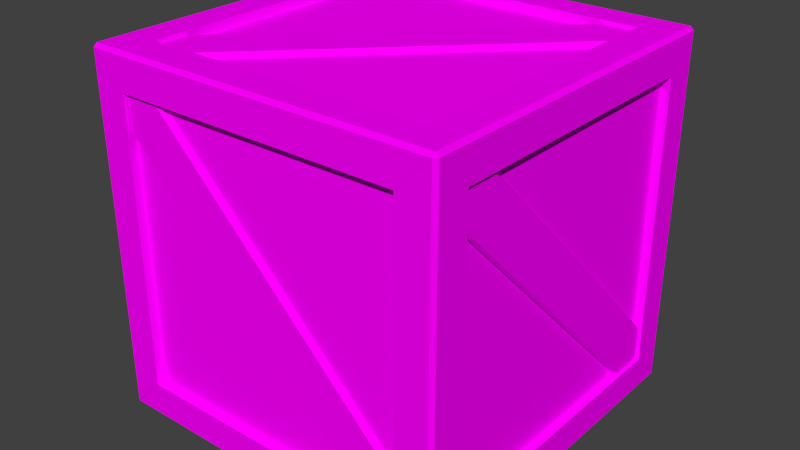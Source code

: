 # Source: obstacles_passive_crate_1.blend  (saved by Blender 2.70.0; exported with 4.5.12 LTS)
import bpy
from mathutils import Matrix  # noqa: F401  (used for matrix-valued properties, if any)

bpy.ops.wm.read_factory_settings(use_empty=True)
scene = bpy.context.scene
scene.name = 'Scene'

# ---- collections
col_collection_1 = bpy.data.collections.new('Collection 1'); scene.collection.children.link(col_collection_1)

# ---- images (referenced by path relative to the original .blend; pixels are not part of the script)
import os
ASSET_DIR = os.environ.get("B2B_ASSET_DIR", "")  # directory of the original .blend (textures are referenced by path, not embedded)
HERE = os.path.dirname(os.path.abspath(__file__))  # packed textures are extracted next to this script under _unpacked/

def load_image(name, relpath, width, height, colorspace="sRGB"):
    """Load a texture the original file referenced (path relative to the .blend, or extracted next to this script)."""
    p = next((c for c in (os.path.join(HERE, relpath), os.path.join(ASSET_DIR, relpath)) if relpath and os.path.exists(c)), "")
    if p:
        img = bpy.data.images.load(p, check_existing=True)
        img.name = name
    else:  # same state as the original file: an image datablock whose file is absent (Cycles renders it pink)
        img = bpy.data.images.new(name, width, height)
        img.source = "FILE"
        img.filepath = "//" + (relpath or name)
    img.colorspace_settings.name = colorspace
    return img
img_crate_1_nondestroyable_side_normal_png = load_image('crate_1_nondestroyable_side_normal.png', 'Texturen/crate_1_nondestroyable_side_normal.png', 1024, 1024, 'sRGB')
img_crate_1_nondestroyable_side_diffuse_png = load_image('crate_1_nondestroyable_side_diffuse.png', 'Texturen/crate_1_nondestroyable_side_diffuse.png', 1024, 1024, 'sRGB')

# ---- materials (node trees are filled in below, after node groups)
mat_frame = bpy.data.materials.new('frame')
mat_frame.alpha_threshold = 0.0
mat_frame.roughness = 0.5
mat_frame.line_color = (0.0, 0.0, 0.0, 1.0)
mat_side_thingies = bpy.data.materials.new('side_thingies')
mat_side_thingies.alpha_threshold = 0.0
mat_side_thingies.roughness = 0.5
mat_side_thingies.line_color = (0.0, 0.0, 0.0, 1.0)
mat_sides = bpy.data.materials.new('sides')
mat_sides.alpha_threshold = 0.0
mat_sides.roughness = 0.5
mat_sides.line_color = (0.0, 0.0, 0.0, 1.0)

# ---- material node trees
mat_frame.use_nodes = True; mat_frame.node_tree.nodes.clear()
_N = mat_frame.node_tree.nodes; _L = mat_frame.node_tree.links
n0 = _N.new('ShaderNodeTexImage'); n0.name = 'Image Texture.001'; n0.location = (-280, 106)
n0.width = 140
n0.image = img_crate_1_nondestroyable_side_normal_png
n1 = _N.new('ShaderNodeOutputMaterial'); n1.name = 'Material Output'; n1.location = (380, 311)
n2 = _N.new('ShaderNodeBsdfDiffuse'); n2.name = 'Diffuse BSDF'; n2.location = (171, 349)
n3 = _N.new('ShaderNodeTexCoord'); n3.name = 'Texture Coordinate'; n3.location = (-523, 233)
n4 = _N.new('ShaderNodeTexImage'); n4.name = 'Image Texture'; n4.location = (-280, 340)
n4.width = 140
n4.image = img_crate_1_nondestroyable_side_diffuse_png
n5 = _N.new('ShaderNodeNormalMap'); n5.name = 'Normal Map'; n5.location = (-54, 98)
n6 = _N.new('ShaderNodeDisplacement'); n6.name = 'Displacement'; n6.location = (0, 0)
n6.inputs[1].default_value = 0.0
n6.inputs[2].default_value = 0.1
_L.new(n2.outputs[0], n1.inputs[0])
_L.new(n3.outputs[2], n4.inputs[0])
_L.new(n3.outputs[2], n0.inputs[0])
_L.new(n4.outputs[0], n2.inputs[0])
_L.new(n4.outputs[0], n5.inputs[1])
_L.new(n5.outputs[0], n6.inputs[0])
_L.new(n6.outputs[0], n1.inputs[2])
n1.is_active_output = True
mat_side_thingies.use_nodes = True; mat_side_thingies.node_tree.nodes.clear()
_N = mat_side_thingies.node_tree.nodes; _L = mat_side_thingies.node_tree.links
n0 = _N.new('ShaderNodeTexImage'); n0.name = 'Image Texture'; n0.location = (-167, 394)
n0.width = 140
n0.image = img_crate_1_nondestroyable_side_diffuse_png
n1 = _N.new('ShaderNodeBsdfDiffuse'); n1.name = 'Diffuse BSDF'; n1.location = (222, 401)
n2 = _N.new('ShaderNodeTexCoord'); n2.name = 'Texture Coordinate'; n2.location = (-446, 303)
n3 = _N.new('ShaderNodeTexImage'); n3.name = 'Image Texture.001'; n3.location = (-161, 165)
n3.width = 140
n3.image = img_crate_1_nondestroyable_side_normal_png
n4 = _N.new('ShaderNodeOutputMaterial'); n4.name = 'Material Output'; n4.location = (432, 320)
n5 = _N.new('ShaderNodeNormalMap'); n5.name = 'Normal Map'; n5.location = (17, 142)
n6 = _N.new('ShaderNodeDisplacement'); n6.name = 'Displacement'; n6.location = (0, 0)
n6.inputs[1].default_value = 0.0
n6.inputs[2].default_value = 0.1
_L.new(n1.outputs[0], n4.inputs[0])
_L.new(n2.outputs[2], n0.inputs[0])
_L.new(n2.outputs[2], n3.inputs[0])
_L.new(n3.outputs[0], n5.inputs[1])
_L.new(n0.outputs[0], n1.inputs[0])
_L.new(n5.outputs[0], n6.inputs[0])
_L.new(n6.outputs[0], n4.inputs[2])
n4.is_active_output = True
mat_sides.use_nodes = True; mat_sides.node_tree.nodes.clear()
_N = mat_sides.node_tree.nodes; _L = mat_sides.node_tree.links
n0 = _N.new('ShaderNodeTexImage'); n0.name = 'Image Texture.001'; n0.location = (-291, 111)
n0.width = 140
n0.image = img_crate_1_nondestroyable_side_normal_png
n1 = _N.new('ShaderNodeTexCoord'); n1.name = 'Texture Coordinate'; n1.location = (-495, 252)
n2 = _N.new('ShaderNodeTexImage'); n2.name = 'Image Texture'; n2.location = (-278, 344)
n2.width = 140
n2.image = img_crate_1_nondestroyable_side_diffuse_png
n3 = _N.new('ShaderNodeOutputMaterial'); n3.name = 'Material Output'; n3.location = (383, 280)
n4 = _N.new('ShaderNodeNormalMap'); n4.name = 'Normal Map'; n4.location = (-107, 110)
n5 = _N.new('ShaderNodeBsdfDiffuse'); n5.name = 'Diffuse BSDF'; n5.location = (121, 331)
n6 = _N.new('ShaderNodeDisplacement'); n6.name = 'Displacement'; n6.location = (0, 0)
n6.inputs[1].default_value = 0.0
n6.inputs[2].default_value = 0.1
_L.new(n5.outputs[0], n3.inputs[0])
_L.new(n0.outputs[0], n4.inputs[1])
_L.new(n1.outputs[2], n2.inputs[0])
_L.new(n1.outputs[2], n0.inputs[0])
_L.new(n2.outputs[0], n5.inputs[0])
_L.new(n4.outputs[0], n6.inputs[0])
_L.new(n6.outputs[0], n3.inputs[2])
n3.is_active_output = True

# ---- world
world_world = bpy.data.worlds.new('World'); scene.world = world_world
world_world.color = (0.05088, 0.05088, 0.05088)
world_world.use_sun_shadow = False
world_world.sun_shadow_jitter_overblur = 0.0
world_world.cycles.sampling_method = 'MANUAL'
world_world.cycles.sample_map_resolution = 256

# ---- meshes
me_cube_014 = bpy.data.meshes.new('Cube.014')
me_cube_014.from_pydata([(-0.98, -1.0, 0.98), (-0.98, -0.98, 1.0), (0.98, -0.98, 1.0), (0.98, -1.0, 0.98), (-0.8, -0.8, 1.0), (0.8, -0.8, 1.0), (-0.8, -1.0, 0.8), (0.8, -1.0, 0.8), (-0.9867, -0.9867, 0.9867), (0.9867, -0.9867, 0.9867), (-0.8, -0.95, 0.8), (0.8, -0.95, 0.8), (-0.8, -0.8, 0.95), (0.8, -0.8, 0.95)], [], [(1, 2, 5, 4), (0, 1, 8), (2, 1, 0, 3), (4, 5, 13, 12), (3, 0, 6, 7), (2, 3, 9), (7, 6, 10, 11)])
_uv = me_cube_014.uv_layers.new(name='UVMap')
_uv.uv.foreach_set('vector', [0.005062, 0.1284, 0.9035, 0.1284, 0.8126, 0.172, 0.09597, 0.172, 0.005014, 0.1213, 0.005062, 0.1284, 4.995e-05, 0.1249, 0.9035, 0.1284, 0.005062, 0.1284, 0.005014, 0.1213, 0.9034, 0.1213, 0.09597, 0.172, 0.8126, 0.172, 0.8126, 0.1824, 0.09597, 0.1824, 0.9034, 0.1213, 0.005014, 0.1213, 0.09593, 0.0838, 0.8125, 0.0838, 0.9035, 0.1284, 0.9034, 0.1213, 0.9085, 0.1248, 0.8125, 0.0838, 0.09593, 0.0838, 0.09593, 0.07339, 0.8125, 0.07339])
me_cube_014.materials.append(mat_frame)
me_cube_014.use_remesh_preserve_volume = False
me_cube_014.use_remesh_preserve_attributes = False
me_cube_014.use_mirror_vertex_groups = False
me_cube_014.update()
me_cube_013 = bpy.data.meshes.new('Cube.013')
me_cube_013.from_pydata([(-0.98, -1.0, 0.98), (-0.98, -0.98, 1.0), (0.98, -0.98, 1.0), (0.98, -1.0, 0.98), (-0.8, -0.8, 1.0), (0.8, -0.8, 1.0), (-0.8, -1.0, 0.8), (0.8, -1.0, 0.8), (-0.9867, -0.9867, 0.9867), (0.9867, -0.9867, 0.9867), (-0.8, -0.95, 0.8), (0.8, -0.95, 0.8), (-0.8, -0.8, 0.95), (0.8, -0.8, 0.95)], [], [(1, 2, 5, 4), (0, 1, 8), (2, 1, 0, 3), (4, 5, 13, 12), (3, 0, 6, 7), (2, 3, 9), (7, 6, 10, 11)])
_uv = me_cube_013.uv_layers.new(name='UVMap')
_uv.uv.foreach_set('vector', [0.005062, 0.1284, 0.9158, 0.1284, 0.8249, 0.172, 0.09597, 0.172, 0.005014, 0.1213, 0.005062, 0.1284, 4.995e-05, 0.1249, 0.9158, 0.1284, 0.005062, 0.1284, 0.005014, 0.1213, 0.9158, 0.1213, 0.09597, 0.172, 0.8249, 0.172, 0.8249, 0.1824, 0.09597, 0.1824, 0.9158, 0.1213, 0.005014, 0.1213, 0.09593, 0.0838, 0.8248, 0.0838, 0.9158, 0.1284, 0.9158, 0.1213, 0.9208, 0.1248, 0.8248, 0.0838, 0.09593, 0.0838, 0.09593, 0.07339, 0.8248, 0.07339])
me_cube_013.materials.append(mat_frame)
me_cube_013.use_remesh_preserve_volume = False
me_cube_013.use_remesh_preserve_attributes = False
me_cube_013.use_mirror_vertex_groups = False
me_cube_013.update()
me_cube_012 = bpy.data.meshes.new('Cube.012')
me_cube_012.from_pydata([(-0.98, -1.0, 0.98), (-0.98, -0.98, 1.0), (0.98, -0.98, 1.0), (0.98, -1.0, 0.98), (-0.8, -0.8, 1.0), (0.8, -0.8, 1.0), (-0.8, -1.0, 0.8), (0.8, -1.0, 0.8), (-0.9867, -0.9867, 0.9867), (0.9867, -0.9867, 0.9867), (-0.8, -0.95, 0.8), (0.8, -0.95, 0.8), (-0.8, -0.8, 0.95), (0.8, -0.8, 0.95)], [], [(1, 2, 5, 4), (0, 1, 8), (2, 1, 0, 3), (4, 5, 13, 12), (3, 0, 6, 7), (2, 3, 9), (7, 6, 10, 11)])
_uv = me_cube_012.uv_layers.new(name='UVMap')
_uv.uv.foreach_set('vector', [0.005062, 0.1284, 0.9246, 0.1284, 0.8337, 0.172, 0.09597, 0.172, 0.005014, 0.1213, 0.005062, 0.1284, 4.995e-05, 0.1249, 0.9246, 0.1284, 0.005062, 0.1284, 0.005014, 0.1213, 0.9246, 0.1213, 0.09597, 0.172, 0.8337, 0.172, 0.8337, 0.1824, 0.09597, 0.1824, 0.9246, 0.1213, 0.005014, 0.1213, 0.09593, 0.0838, 0.8336, 0.0838, 0.9246, 0.1284, 0.9246, 0.1213, 0.9296, 0.1248, 0.8336, 0.0838, 0.09593, 0.0838, 0.09593, 0.07339, 0.8336, 0.07339])
me_cube_012.materials.append(mat_frame)
me_cube_012.use_remesh_preserve_volume = False
me_cube_012.use_remesh_preserve_attributes = False
me_cube_012.use_mirror_vertex_groups = False
me_cube_012.update()
me_cube_011 = bpy.data.meshes.new('Cube.011')
me_cube_011.from_pydata([(-0.98, -1.0, 0.98), (-0.98, -0.98, 1.0), (0.98, -0.98, 1.0), (0.98, -1.0, 0.98), (-0.8, -0.8, 1.0), (0.8, -0.8, 1.0), (-0.8, -1.0, 0.8), (0.8, -1.0, 0.8), (-0.9867, -0.9867, 0.9867), (0.9867, -0.9867, 0.9867), (-0.8, -0.95, 0.8), (0.8, -0.95, 0.8), (-0.8, -0.8, 0.95), (0.8, -0.8, 0.95)], [], [(1, 2, 5, 4), (0, 1, 8), (2, 1, 0, 3), (4, 5, 13, 12), (3, 0, 6, 7), (2, 3, 9), (7, 6, 10, 11)])
_uv = me_cube_011.uv_layers.new(name='UVMap')
_uv.uv.foreach_set('vector', [0.005062, 0.1284, 0.9387, 0.1284, 0.8478, 0.172, 0.09597, 0.172, 0.005014, 0.1213, 0.005062, 0.1284, 4.995e-05, 0.1249, 0.9387, 0.1284, 0.005062, 0.1284, 0.005014, 0.1213, 0.9386, 0.1213, 0.09597, 0.172, 0.8478, 0.172, 0.8478, 0.1824, 0.09597, 0.1824, 0.9386, 0.1213, 0.005014, 0.1213, 0.09593, 0.0838, 0.8477, 0.0838, 0.9387, 0.1284, 0.9386, 0.1213, 0.9436, 0.1248, 0.8477, 0.0838, 0.09593, 0.0838, 0.09593, 0.07339, 0.8477, 0.07339])
me_cube_011.materials.append(mat_frame)
me_cube_011.use_remesh_preserve_volume = False
me_cube_011.use_remesh_preserve_attributes = False
me_cube_011.use_mirror_vertex_groups = False
me_cube_011.update()
me_cube_010 = bpy.data.meshes.new('Cube.010')
me_cube_010.from_pydata([(-0.98, -1.0, 0.98), (-0.98, -0.98, 1.0), (0.98, -0.98, 1.0), (0.98, -1.0, 0.98), (-0.8, -0.8, 1.0), (0.8, -0.8, 1.0), (-0.8, -1.0, 0.8), (0.8, -1.0, 0.8), (-0.9867, -0.9867, 0.9867), (0.9867, -0.9867, 0.9867), (-0.8, -0.95, 0.8), (0.8, -0.95, 0.8), (-0.8, -0.8, 0.95), (0.8, -0.8, 0.95)], [], [(1, 2, 5, 4), (0, 1, 8), (2, 1, 0, 3), (4, 5, 13, 12), (3, 0, 6, 7), (2, 3, 9), (7, 6, 10, 11)])
_uv = me_cube_010.uv_layers.new(name='UVMap')
_uv.uv.foreach_set('vector', [0.005062, 0.1284, 0.9211, 0.1284, 0.8302, 0.172, 0.09597, 0.172, 0.005014, 0.1213, 0.005062, 0.1284, 4.995e-05, 0.1249, 0.9211, 0.1284, 0.005062, 0.1284, 0.005014, 0.1213, 0.921, 0.1213, 0.09597, 0.172, 0.8302, 0.172, 0.8302, 0.1824, 0.09597, 0.1824, 0.921, 0.1213, 0.005014, 0.1213, 0.09593, 0.0838, 0.8301, 0.0838, 0.9211, 0.1284, 0.921, 0.1213, 0.926, 0.1248, 0.8301, 0.0838, 0.09593, 0.0838, 0.09593, 0.07339, 0.8301, 0.07339])
me_cube_010.materials.append(mat_frame)
me_cube_010.use_remesh_preserve_volume = False
me_cube_010.use_remesh_preserve_attributes = False
me_cube_010.use_mirror_vertex_groups = False
me_cube_010.update()
me_cube_009 = bpy.data.meshes.new('Cube.009')
me_cube_009.from_pydata([(-0.98, -1.0, 0.98), (-0.98, -0.98, 1.0), (0.98, -0.98, 1.0), (0.98, -1.0, 0.98), (-0.8, -0.8, 1.0), (0.8, -0.8, 1.0), (-0.8, -1.0, 0.8), (0.8, -1.0, 0.8), (-0.9867, -0.9867, 0.9867), (0.9867, -0.9867, 0.9867), (-0.8, -0.95, 0.8), (0.8, -0.95, 0.8), (-0.8, -0.8, 0.95), (0.8, -0.8, 0.95)], [], [(1, 2, 5, 4), (0, 1, 8), (2, 1, 0, 3), (4, 5, 13, 12), (3, 0, 6, 7), (2, 3, 9), (7, 6, 10, 11)])
_uv = me_cube_009.uv_layers.new(name='UVMap')
_uv.uv.foreach_set('vector', [0.005062, 0.1284, 0.9369, 0.1284, 0.846, 0.172, 0.09597, 0.172, 0.005014, 0.1213, 0.005062, 0.1284, 4.995e-05, 0.1249, 0.9369, 0.1284, 0.005062, 0.1284, 0.005014, 0.1213, 0.9369, 0.1213, 0.09597, 0.172, 0.846, 0.172, 0.846, 0.1824, 0.09597, 0.1824, 0.9369, 0.1213, 0.005014, 0.1213, 0.09593, 0.0838, 0.846, 0.0838, 0.9369, 0.1284, 0.9369, 0.1213, 0.9419, 0.1248, 0.846, 0.0838, 0.09593, 0.0838, 0.09593, 0.07339, 0.846, 0.07339])
me_cube_009.materials.append(mat_frame)
me_cube_009.use_remesh_preserve_volume = False
me_cube_009.use_remesh_preserve_attributes = False
me_cube_009.use_mirror_vertex_groups = False
me_cube_009.update()
me_cube_008 = bpy.data.meshes.new('Cube.008')
me_cube_008.from_pydata([(-0.98, -1.0, 0.98), (-0.98, -0.98, 1.0), (0.98, -0.98, 1.0), (0.98, -1.0, 0.98), (-0.8, -0.8, 1.0), (0.8, -0.8, 1.0), (-0.8, -1.0, 0.8), (0.8, -1.0, 0.8), (-0.9867, -0.9867, 0.9867), (0.9867, -0.9867, 0.9867), (-0.8, -0.95, 0.8), (0.8, -0.95, 0.8), (-0.8, -0.8, 0.95), (0.8, -0.8, 0.95)], [], [(1, 2, 5, 4), (0, 1, 8), (2, 1, 0, 3), (4, 5, 13, 12), (3, 0, 6, 7), (2, 3, 9), (7, 6, 10, 11)])
_uv = me_cube_008.uv_layers.new(name='UVMap')
_uv.uv.foreach_set('vector', [0.005062, 0.1284, 0.9211, 0.1284, 0.8302, 0.172, 0.09597, 0.172, 0.005014, 0.1213, 0.005062, 0.1284, 4.995e-05, 0.1249, 0.9211, 0.1284, 0.005062, 0.1284, 0.005014, 0.1213, 0.921, 0.1213, 0.09597, 0.172, 0.8302, 0.172, 0.8302, 0.1824, 0.09597, 0.1824, 0.921, 0.1213, 0.005014, 0.1213, 0.09593, 0.0838, 0.8301, 0.0838, 0.9211, 0.1284, 0.921, 0.1213, 0.926, 0.1248, 0.8301, 0.0838, 0.09593, 0.0838, 0.09593, 0.07339, 0.8301, 0.07339])
me_cube_008.materials.append(mat_frame)
me_cube_008.use_remesh_preserve_volume = False
me_cube_008.use_remesh_preserve_attributes = False
me_cube_008.use_mirror_vertex_groups = False
me_cube_008.update()
me_cube_007 = bpy.data.meshes.new('Cube.007')
me_cube_007.from_pydata([(-0.98, -1.0, 0.98), (-0.98, -0.98, 1.0), (0.98, -0.98, 1.0), (0.98, -1.0, 0.98), (-0.8, -0.8, 1.0), (0.8, -0.8, 1.0), (-0.8, -1.0, 0.8), (0.8, -1.0, 0.8), (-0.9867, -0.9867, 0.9867), (0.9867, -0.9867, 0.9867), (-0.8, -0.95, 0.8), (0.8, -0.95, 0.8), (-0.8, -0.8, 0.95), (0.8, -0.8, 0.95)], [], [(1, 2, 5, 4), (0, 1, 8), (2, 1, 0, 3), (4, 5, 13, 12), (3, 0, 6, 7), (2, 3, 9), (7, 6, 10, 11)])
_uv = me_cube_007.uv_layers.new(name='UVMap')
_uv.uv.foreach_set('vector', [0.005062, 0.1284, 0.9158, 0.1284, 0.8249, 0.172, 0.09597, 0.172, 0.005014, 0.1213, 0.005062, 0.1284, 4.995e-05, 0.1249, 0.9158, 0.1284, 0.005062, 0.1284, 0.005014, 0.1213, 0.9158, 0.1213, 0.09597, 0.172, 0.8249, 0.172, 0.8249, 0.1824, 0.09597, 0.1824, 0.9158, 0.1213, 0.005014, 0.1213, 0.09593, 0.0838, 0.8248, 0.0838, 0.9158, 0.1284, 0.9158, 0.1213, 0.9208, 0.1248, 0.8248, 0.0838, 0.09593, 0.0838, 0.09593, 0.07339, 0.8248, 0.07339])
me_cube_007.materials.append(mat_frame)
me_cube_007.use_remesh_preserve_volume = False
me_cube_007.use_remesh_preserve_attributes = False
me_cube_007.use_mirror_vertex_groups = False
me_cube_007.update()
me_cube_006 = bpy.data.meshes.new('Cube.006')
me_cube_006.from_pydata([(-0.98, -1.0, 0.98), (-0.98, -0.98, 1.0), (0.98, -0.98, 1.0), (0.98, -1.0, 0.98), (-0.8, -0.8, 1.0), (0.8, -0.8, 1.0), (-0.8, -1.0, 0.8), (0.8, -1.0, 0.8), (-0.9867, -0.9867, 0.9867), (0.9867, -0.9867, 0.9867), (-0.8, -0.95, 0.8), (0.8, -0.95, 0.8), (-0.8, -0.8, 0.95), (0.8, -0.8, 0.95)], [], [(1, 2, 5, 4), (0, 1, 8), (2, 1, 0, 3), (4, 5, 13, 12), (3, 0, 6, 7), (2, 3, 9), (7, 6, 10, 11)])
_uv = me_cube_006.uv_layers.new(name='UVMap')
_uv.uv.foreach_set('vector', [0.005062, 0.1284, 0.9105, 0.1284, 0.8196, 0.172, 0.09597, 0.172, 0.005014, 0.1213, 0.005062, 0.1284, 4.995e-05, 0.1249, 0.9105, 0.1284, 0.005062, 0.1284, 0.005014, 0.1213, 0.9105, 0.1213, 0.09597, 0.172, 0.8196, 0.172, 0.8196, 0.1824, 0.09597, 0.1824, 0.9105, 0.1213, 0.005014, 0.1213, 0.09593, 0.0838, 0.8196, 0.0838, 0.9105, 0.1284, 0.9105, 0.1213, 0.9155, 0.1248, 0.8196, 0.0838, 0.09593, 0.0838, 0.09593, 0.07339, 0.8196, 0.07339])
me_cube_006.materials.append(mat_frame)
me_cube_006.use_remesh_preserve_volume = False
me_cube_006.use_remesh_preserve_attributes = False
me_cube_006.use_mirror_vertex_groups = False
me_cube_006.update()
me_cube_005 = bpy.data.meshes.new('Cube.005')
me_cube_005.from_pydata([(-0.98, -1.0, 0.98), (-0.98, -0.98, 1.0), (0.98, -0.98, 1.0), (0.98, -1.0, 0.98), (-0.8, -0.8, 1.0), (0.8, -0.8, 1.0), (-0.8, -1.0, 0.8), (0.8, -1.0, 0.8), (-0.9867, -0.9867, 0.9867), (0.9867, -0.9867, 0.9867), (-0.8, -0.95, 0.8), (0.8, -0.95, 0.8), (-0.8, -0.8, 0.95), (0.8, -0.8, 0.95)], [], [(1, 2, 5, 4), (0, 1, 8), (2, 1, 0, 3), (4, 5, 13, 12), (3, 0, 6, 7), (2, 3, 9), (7, 6, 10, 11)])
_uv = me_cube_005.uv_layers.new(name='UVMap')
_uv.uv.foreach_set('vector', [0.005062, 0.1284, 0.9105, 0.1284, 0.8196, 0.172, 0.09597, 0.172, 0.005014, 0.1213, 0.005062, 0.1284, 4.995e-05, 0.1249, 0.9105, 0.1284, 0.005062, 0.1284, 0.005014, 0.1213, 0.9105, 0.1213, 0.09597, 0.172, 0.8196, 0.172, 0.8196, 0.1824, 0.09597, 0.1824, 0.9105, 0.1213, 0.005014, 0.1213, 0.09593, 0.0838, 0.8196, 0.0838, 0.9105, 0.1284, 0.9105, 0.1213, 0.9155, 0.1248, 0.8196, 0.0838, 0.09593, 0.0838, 0.09593, 0.07339, 0.8196, 0.07339])
me_cube_005.materials.append(mat_frame)
me_cube_005.use_remesh_preserve_volume = False
me_cube_005.use_remesh_preserve_attributes = False
me_cube_005.use_mirror_vertex_groups = False
me_cube_005.update()
me_cube_004 = bpy.data.meshes.new('Cube.004')
me_cube_004.from_pydata([(-0.98, -1.0, 0.98), (-0.98, -0.98, 1.0), (0.98, -0.98, 1.0), (0.98, -1.0, 0.98), (-0.8, -0.8, 1.0), (0.8, -0.8, 1.0), (-0.8, -1.0, 0.8), (0.8, -1.0, 0.8), (-0.9867, -0.9867, 0.9867), (0.9867, -0.9867, 0.9867), (-0.8, -0.95, 0.8), (0.8, -0.95, 0.8), (-0.8, -0.8, 0.95), (0.8, -0.8, 0.95)], [], [(1, 2, 5, 4), (0, 1, 8), (2, 1, 0, 3), (4, 5, 13, 12), (3, 0, 6, 7), (2, 3, 9), (7, 6, 10, 11)])
_uv = me_cube_004.uv_layers.new(name='UVMap')
_uv.uv.foreach_set('vector', [0.005062, 0.1284, 0.9264, 0.1284, 0.8355, 0.172, 0.09597, 0.172, 0.005014, 0.1213, 0.005062, 0.1284, 4.995e-05, 0.1249, 0.9264, 0.1284, 0.005062, 0.1284, 0.005014, 0.1213, 0.9263, 0.1213, 0.09597, 0.172, 0.8355, 0.172, 0.8355, 0.1824, 0.09597, 0.1824, 0.9263, 0.1213, 0.005014, 0.1213, 0.09593, 0.0838, 0.8354, 0.0838, 0.9264, 0.1284, 0.9263, 0.1213, 0.9313, 0.1248, 0.8354, 0.0838, 0.09593, 0.0838, 0.09593, 0.07339, 0.8354, 0.07339])
me_cube_004.materials.append(mat_frame)
me_cube_004.use_remesh_preserve_volume = False
me_cube_004.use_remesh_preserve_attributes = False
me_cube_004.use_mirror_vertex_groups = False
me_cube_004.update()
me_cube_001 = bpy.data.meshes.new('Cube.001')
me_cube_001.from_pydata([(-0.98, -1.0, 0.98), (-0.98, -0.98, 1.0), (0.98, -0.98, 1.0), (0.98, -1.0, 0.98), (-0.8, -0.8, 1.0), (0.8, -0.8, 1.0), (-0.8, -1.0, 0.8), (0.8, -1.0, 0.8), (-0.9867, -0.9867, 0.9867), (0.9867, -0.9867, 0.9867), (-0.8, -0.95, 0.8), (0.8, -0.95, 0.8), (-0.8, -0.8, 0.95), (0.8, -0.8, 0.95)], [], [(1, 2, 5, 4), (0, 1, 8), (2, 1, 0, 3), (4, 5, 13, 12), (3, 0, 6, 7), (2, 3, 9), (7, 6, 10, 11)])
_uv = me_cube_001.uv_layers.new(name='UVMap')
_uv.uv.foreach_set('vector', [0.005062, 0.1284, 0.9211, 0.1284, 0.8302, 0.172, 0.09597, 0.172, 0.005014, 0.1213, 0.005062, 0.1284, 4.995e-05, 0.1249, 0.9211, 0.1284, 0.005062, 0.1284, 0.005014, 0.1213, 0.921, 0.1213, 0.09597, 0.172, 0.8302, 0.172, 0.8302, 0.1824, 0.09597, 0.1824, 0.921, 0.1213, 0.005014, 0.1213, 0.09593, 0.0838, 0.8301, 0.0838, 0.9211, 0.1284, 0.921, 0.1213, 0.926, 0.1248, 0.8301, 0.0838, 0.09593, 0.0838, 0.09593, 0.07339, 0.8301, 0.07339])
me_cube_001.materials.append(mat_frame)
me_cube_001.use_remesh_preserve_volume = False
me_cube_001.use_remesh_preserve_attributes = False
me_cube_001.use_mirror_vertex_groups = False
me_cube_001.update()
me_plane_010 = bpy.data.meshes.new('Plane.010')
me_plane_010.from_pydata([(0.008889, 0.8, 0.8), (0.008889, -0.8, -0.8), (-0.02111, -0.8, -0.6), (-0.02111, 0.6, 0.8), (-0.02111, 0.8, 0.6), (-0.02111, -0.6, -0.8), (0.008889, -0.8, -0.6141), (0.008889, -0.7859, -0.6), (-0.001111, -0.8, -0.6), (-0.001111, 0.6, 0.8), (0.008889, 0.6, 0.7859), (0.008889, 0.6141, 0.8), (0.008889, 0.8, 0.6141), (0.008889, 0.7859, 0.6), (-0.001111, 0.8, 0.6), (-0.001111, -0.6, -0.8), (0.008889, -0.6, -0.7859), (0.008889, -0.6141, -0.8)], [], [(15, 5, 4, 14), (9, 3, 2, 8), (11, 12, 0), (13, 10, 7, 16), (6, 7, 8), (9, 10, 11), (12, 13, 14), (15, 16, 17), (9, 8, 7, 10), (12, 11, 10, 13), (15, 14, 13, 16), (6, 17, 16, 7), (17, 6, 1)])
_uv = me_plane_010.uv_layers.new(name='UVMap')
_uv.uv.foreach_set('vector', [0.07942, 0.1278, 0.07947, 0.1233, 0.92, 0.1221, 0.92, 0.1266, 0.9311, 0.1735, 0.9311, 0.178, 0.08699, 0.1792, 0.08705, 0.1747, 0.9375, 0.1703, 0.9265, 0.1296, 1.005, 0.1495, 0.9136, 0.1299, 0.9245, 0.1702, 0.09341, 0.1714, 0.08608, 0.1311, 0.08051, 0.1717, 0.09341, 0.1714, 0.08705, 0.1747, 0.9311, 0.1735, 0.9245, 0.1702, 0.9375, 0.1703, 0.9265, 0.1296, 0.9136, 0.1299, 0.92, 0.1266, 0.07942, 0.1278, 0.08608, 0.1311, 0.07307, 0.1309, 0.9311, 0.1735, 0.08705, 0.1747, 0.09341, 0.1714, 0.9245, 0.1702, 0.9265, 0.1296, 0.9375, 0.1703, 0.9245, 0.1702, 0.9136, 0.1299, 0.07942, 0.1278, 0.92, 0.1266, 0.9136, 0.1299, 0.08608, 0.1311, 0.08051, 0.1717, 0.07307, 0.1309, 0.08608, 0.1311, 0.09341, 0.1714, 0.07307, 0.1309, 0.08051, 0.1717, 0.005323, 0.1518])
me_plane_010.materials.append(mat_side_thingies)
me_plane_010.use_remesh_preserve_volume = False
me_plane_010.use_remesh_preserve_attributes = False
me_plane_010.use_mirror_vertex_groups = False
me_plane_010.update()
me_plane_009 = bpy.data.meshes.new('Plane.009')
me_plane_009.from_pydata([(0.008889, 0.8, 0.8), (0.008889, -0.8, -0.8), (-0.02111, -0.8, -0.6), (-0.02111, 0.6, 0.8), (-0.02111, 0.8, 0.6), (-0.02111, -0.6, -0.8), (0.008889, -0.8, -0.6141), (0.008889, -0.7859, -0.6), (-0.001111, -0.8, -0.6), (-0.001111, 0.6, 0.8), (0.008889, 0.6, 0.7859), (0.008889, 0.6141, 0.8), (0.008889, 0.8, 0.6141), (0.008889, 0.7859, 0.6), (-0.001111, 0.8, 0.6), (-0.001111, -0.6, -0.8), (0.008889, -0.6, -0.7859), (0.008889, -0.6141, -0.8)], [], [(15, 5, 4, 14), (9, 3, 2, 8), (11, 12, 0), (13, 10, 7, 16), (6, 7, 8), (9, 10, 11), (12, 13, 14), (15, 16, 17), (9, 8, 7, 10), (12, 11, 10, 13), (15, 14, 13, 16), (6, 17, 16, 7), (17, 6, 1)])
_uv = me_plane_009.uv_layers.new(name='UVMap')
_uv.uv.foreach_set('vector', [0.07942, 0.1278, 0.07947, 0.1233, 0.92, 0.1221, 0.92, 0.1266, 0.9311, 0.1735, 0.9311, 0.178, 0.08699, 0.1792, 0.08705, 0.1747, 0.9375, 0.1703, 0.9265, 0.1296, 1.005, 0.1495, 0.9136, 0.1299, 0.9245, 0.1702, 0.09341, 0.1714, 0.08608, 0.1311, 0.08051, 0.1717, 0.09341, 0.1714, 0.08705, 0.1747, 0.9311, 0.1735, 0.9245, 0.1702, 0.9375, 0.1703, 0.9265, 0.1296, 0.9136, 0.1299, 0.92, 0.1266, 0.07942, 0.1278, 0.08608, 0.1311, 0.07307, 0.1309, 0.9311, 0.1735, 0.08705, 0.1747, 0.09341, 0.1714, 0.9245, 0.1702, 0.9265, 0.1296, 0.9375, 0.1703, 0.9245, 0.1702, 0.9136, 0.1299, 0.07942, 0.1278, 0.92, 0.1266, 0.9136, 0.1299, 0.08608, 0.1311, 0.08051, 0.1717, 0.07307, 0.1309, 0.08608, 0.1311, 0.09341, 0.1714, 0.07307, 0.1309, 0.08051, 0.1717, 0.005323, 0.1518])
me_plane_009.materials.append(mat_side_thingies)
me_plane_009.use_remesh_preserve_volume = False
me_plane_009.use_remesh_preserve_attributes = False
me_plane_009.use_mirror_vertex_groups = False
me_plane_009.update()
me_plane_008 = bpy.data.meshes.new('Plane.008')
me_plane_008.from_pydata([(0.008889, 0.8, 0.8), (0.008889, -0.8, -0.8), (-0.02111, -0.8, -0.6), (-0.02111, 0.6, 0.8), (-0.02111, 0.8, 0.6), (-0.02111, -0.6, -0.8), (0.008889, -0.8, -0.6141), (0.008889, -0.7859, -0.6), (-0.001111, -0.8, -0.6), (-0.001111, 0.6, 0.8), (0.008889, 0.6, 0.7859), (0.008889, 0.6141, 0.8), (0.008889, 0.8, 0.6141), (0.008889, 0.7859, 0.6), (-0.001111, 0.8, 0.6), (-0.001111, -0.6, -0.8), (0.008889, -0.6, -0.7859), (0.008889, -0.6141, -0.8)], [], [(15, 5, 4, 14), (9, 3, 2, 8), (11, 12, 0), (13, 10, 7, 16), (6, 7, 8), (9, 10, 11), (12, 13, 14), (15, 16, 17), (9, 8, 7, 10), (12, 11, 10, 13), (15, 14, 13, 16), (6, 17, 16, 7), (17, 6, 1)])
_uv = me_plane_008.uv_layers.new(name='UVMap')
_uv.uv.foreach_set('vector', [0.07942, 0.1278, 0.07947, 0.1233, 0.92, 0.1221, 0.92, 0.1266, 0.9311, 0.1735, 0.9311, 0.178, 0.08699, 0.1792, 0.08705, 0.1747, 0.9375, 0.1703, 0.9265, 0.1296, 1.005, 0.1495, 0.9136, 0.1299, 0.9245, 0.1702, 0.09341, 0.1714, 0.08608, 0.1311, 0.08051, 0.1717, 0.09341, 0.1714, 0.08705, 0.1747, 0.9311, 0.1735, 0.9245, 0.1702, 0.9375, 0.1703, 0.9265, 0.1296, 0.9136, 0.1299, 0.92, 0.1266, 0.07942, 0.1278, 0.08608, 0.1311, 0.07307, 0.1309, 0.9311, 0.1735, 0.08705, 0.1747, 0.09341, 0.1714, 0.9245, 0.1702, 0.9265, 0.1296, 0.9375, 0.1703, 0.9245, 0.1702, 0.9136, 0.1299, 0.07942, 0.1278, 0.92, 0.1266, 0.9136, 0.1299, 0.08608, 0.1311, 0.08051, 0.1717, 0.07307, 0.1309, 0.08608, 0.1311, 0.09341, 0.1714, 0.07307, 0.1309, 0.08051, 0.1717, 0.005323, 0.1518])
me_plane_008.materials.append(mat_side_thingies)
me_plane_008.use_remesh_preserve_volume = False
me_plane_008.use_remesh_preserve_attributes = False
me_plane_008.use_mirror_vertex_groups = False
me_plane_008.update()
me_plane_007 = bpy.data.meshes.new('Plane.007')
me_plane_007.from_pydata([(0.008889, 0.8, 0.8), (0.008889, -0.8, -0.8), (-0.02111, -0.8, -0.6), (-0.02111, 0.6, 0.8), (-0.02111, 0.8, 0.6), (-0.02111, -0.6, -0.8), (0.008889, -0.8, -0.6141), (0.008889, -0.7859, -0.6), (-0.001111, -0.8, -0.6), (-0.001111, 0.6, 0.8), (0.008889, 0.6, 0.7859), (0.008889, 0.6141, 0.8), (0.008889, 0.8, 0.6141), (0.008889, 0.7859, 0.6), (-0.001111, 0.8, 0.6), (-0.001111, -0.6, -0.8), (0.008889, -0.6, -0.7859), (0.008889, -0.6141, -0.8)], [], [(15, 5, 4, 14), (9, 3, 2, 8), (11, 12, 0), (13, 10, 7, 16), (6, 7, 8), (9, 10, 11), (12, 13, 14), (15, 16, 17), (9, 8, 7, 10), (12, 11, 10, 13), (15, 14, 13, 16), (6, 17, 16, 7), (17, 6, 1)])
_uv = me_plane_007.uv_layers.new(name='UVMap')
_uv.uv.foreach_set('vector', [0.07942, 0.1278, 0.07947, 0.1233, 0.92, 0.1221, 0.92, 0.1266, 0.9311, 0.1735, 0.9311, 0.178, 0.08699, 0.1792, 0.08705, 0.1747, 0.9375, 0.1703, 0.9265, 0.1296, 1.005, 0.1495, 0.9136, 0.1299, 0.9245, 0.1702, 0.09341, 0.1714, 0.08608, 0.1311, 0.08051, 0.1717, 0.09341, 0.1714, 0.08705, 0.1747, 0.9311, 0.1735, 0.9245, 0.1702, 0.9375, 0.1703, 0.9265, 0.1296, 0.9136, 0.1299, 0.92, 0.1266, 0.07942, 0.1278, 0.08608, 0.1311, 0.07307, 0.1309, 0.9311, 0.1735, 0.08705, 0.1747, 0.09341, 0.1714, 0.9245, 0.1702, 0.9265, 0.1296, 0.9375, 0.1703, 0.9245, 0.1702, 0.9136, 0.1299, 0.07942, 0.1278, 0.92, 0.1266, 0.9136, 0.1299, 0.08608, 0.1311, 0.08051, 0.1717, 0.07307, 0.1309, 0.08608, 0.1311, 0.09341, 0.1714, 0.07307, 0.1309, 0.08051, 0.1717, 0.005323, 0.1518])
me_plane_007.materials.append(mat_side_thingies)
me_plane_007.use_remesh_preserve_volume = False
me_plane_007.use_remesh_preserve_attributes = False
me_plane_007.use_mirror_vertex_groups = False
me_plane_007.update()
me_plane_006 = bpy.data.meshes.new('Plane.006')
me_plane_006.from_pydata([(0.008889, 0.8, 0.8), (0.008889, -0.8, -0.8), (-0.02111, -0.8, -0.6), (-0.02111, 0.6, 0.8), (-0.02111, 0.8, 0.6), (-0.02111, -0.6, -0.8), (0.008889, -0.8, -0.6141), (0.008889, -0.7859, -0.6), (-0.001111, -0.8, -0.6), (-0.001111, 0.6, 0.8), (0.008889, 0.6, 0.7859), (0.008889, 0.6141, 0.8), (0.008889, 0.8, 0.6141), (0.008889, 0.7859, 0.6), (-0.001111, 0.8, 0.6), (-0.001111, -0.6, -0.8), (0.008889, -0.6, -0.7859), (0.008889, -0.6141, -0.8)], [], [(15, 5, 4, 14), (9, 3, 2, 8), (11, 12, 0), (13, 10, 7, 16), (6, 7, 8), (9, 10, 11), (12, 13, 14), (15, 16, 17), (9, 8, 7, 10), (12, 11, 10, 13), (15, 14, 13, 16), (6, 17, 16, 7), (17, 6, 1)])
_uv = me_plane_006.uv_layers.new(name='UVMap')
_uv.uv.foreach_set('vector', [0.07942, 0.1278, 0.07947, 0.1233, 0.92, 0.1221, 0.92, 0.1266, 0.9311, 0.1735, 0.9311, 0.178, 0.08699, 0.1792, 0.08705, 0.1747, 0.9375, 0.1703, 0.9265, 0.1296, 1.005, 0.1495, 0.9136, 0.1299, 0.9245, 0.1702, 0.09341, 0.1714, 0.08608, 0.1311, 0.08051, 0.1717, 0.09341, 0.1714, 0.08705, 0.1747, 0.9311, 0.1735, 0.9245, 0.1702, 0.9375, 0.1703, 0.9265, 0.1296, 0.9136, 0.1299, 0.92, 0.1266, 0.07942, 0.1278, 0.08608, 0.1311, 0.07307, 0.1309, 0.9311, 0.1735, 0.08705, 0.1747, 0.09341, 0.1714, 0.9245, 0.1702, 0.9265, 0.1296, 0.9375, 0.1703, 0.9245, 0.1702, 0.9136, 0.1299, 0.07942, 0.1278, 0.92, 0.1266, 0.9136, 0.1299, 0.08608, 0.1311, 0.08051, 0.1717, 0.07307, 0.1309, 0.08608, 0.1311, 0.09341, 0.1714, 0.07307, 0.1309, 0.08051, 0.1717, 0.005323, 0.1518])
me_plane_006.materials.append(mat_side_thingies)
me_plane_006.use_remesh_preserve_volume = False
me_plane_006.use_remesh_preserve_attributes = False
me_plane_006.use_mirror_vertex_groups = False
me_plane_006.update()
me_plane_002 = bpy.data.meshes.new('Plane.002')
me_plane_002.from_pydata([(-0.8, 0.95, 0.8), (0.8, 0.95, 0.8), (-0.8, 0.95, -0.8), (0.8, 0.95, -0.8), (-0.8, -0.95, -0.8), (0.8, -0.95, -0.8), (-0.8, -0.95, 0.8), (0.8, -0.95, 0.8), (-0.95, -0.8, -0.8), (-0.95, -0.8, 0.8), (-0.95, 0.8, -0.8), (-0.95, 0.8, 0.8), (0.95, -0.8, 0.8), (0.95, -0.8, -0.8), (0.95, 0.8, 0.8), (0.95, 0.8, -0.8), (-0.8, 0.8, -0.95), (0.8, 0.8, -0.95), (-0.8, -0.8, -0.95), (0.8, -0.8, -0.95), (0.8, 0.8, 0.95), (-0.8, 0.8, 0.95), (0.8, -0.8, 0.95), (-0.8, -0.8, 0.95)], [], [(6, 4, 5, 7), (2, 0, 1, 3), (13, 15, 14, 12), (11, 10, 8, 9), (18, 16, 17, 19), (22, 20, 21, 23)])
_uv = me_plane_002.uv_layers.new(name='UVMap')
_uv.uv.foreach_set('vector', [0.2464, 0.7998, 0.2464, 0.4633, 0.7498, 0.4633, 0.7498, 0.7998, 0.2073, 0.4048, 0.2073, 0.07489, 0.7009, 0.07489, 0.7009, 0.4048, 0.01675, 0.9857, 0.01675, 0.6319, 0.5082, 0.6319, 0.5082, 0.9857, 0.9679, 0.992, 0.4685, 0.992, 0.4685, 0.6352, 0.9679, 0.6352, 0.9628, 0.2819, 0.9628, 0.6138, 0.4885, 0.6138, 0.4885, 0.2819, 0.5002, 0.2559, 0.5002, 0.6154, 0.01547, 0.6154, 0.01547, 0.2559])
me_plane_002.materials.append(mat_sides)
me_plane_002.use_remesh_preserve_volume = False
me_plane_002.use_remesh_preserve_attributes = False
me_plane_002.use_mirror_vertex_groups = False
me_plane_002.update()
me_plane_001 = bpy.data.meshes.new('Plane.001')
me_plane_001.from_pydata([(0.008889, 0.8, 0.8), (0.008889, -0.8, -0.8), (-0.02111, -0.8, -0.6), (-0.02111, 0.6, 0.8), (-0.02111, 0.8, 0.6), (-0.02111, -0.6, -0.8), (0.008889, -0.8, -0.6141), (0.008889, -0.7859, -0.6), (-0.001111, -0.8, -0.6), (-0.001111, 0.6, 0.8), (0.008889, 0.6, 0.7859), (0.008889, 0.6141, 0.8), (0.008889, 0.8, 0.6141), (0.008889, 0.7859, 0.6), (-0.001111, 0.8, 0.6), (-0.001111, -0.6, -0.8), (0.008889, -0.6, -0.7859), (0.008889, -0.6141, -0.8)], [], [(15, 5, 4, 14), (9, 3, 2, 8), (11, 12, 0), (13, 10, 7, 16), (6, 7, 8), (9, 10, 11), (12, 13, 14), (15, 16, 17), (9, 8, 7, 10), (12, 11, 10, 13), (15, 14, 13, 16), (6, 17, 16, 7), (17, 6, 1)])
_uv = me_plane_001.uv_layers.new(name='UVMap')
_uv.uv.foreach_set('vector', [0.07942, 0.1278, 0.07947, 0.1233, 0.92, 0.1221, 0.92, 0.1266, 0.9311, 0.1735, 0.9311, 0.178, 0.08699, 0.1792, 0.08705, 0.1747, 0.9375, 0.1703, 0.9265, 0.1296, 1.005, 0.1495, 0.9136, 0.1299, 0.9245, 0.1702, 0.09341, 0.1714, 0.08608, 0.1311, 0.08051, 0.1717, 0.09341, 0.1714, 0.08705, 0.1747, 0.9311, 0.1735, 0.9245, 0.1702, 0.9375, 0.1703, 0.9265, 0.1296, 0.9136, 0.1299, 0.92, 0.1266, 0.07942, 0.1278, 0.08608, 0.1311, 0.07307, 0.1309, 0.9311, 0.1735, 0.08705, 0.1747, 0.09341, 0.1714, 0.9245, 0.1702, 0.9265, 0.1296, 0.9375, 0.1703, 0.9245, 0.1702, 0.9136, 0.1299, 0.07942, 0.1278, 0.92, 0.1266, 0.9136, 0.1299, 0.08608, 0.1311, 0.08051, 0.1717, 0.07307, 0.1309, 0.08608, 0.1311, 0.09341, 0.1714, 0.07307, 0.1309, 0.08051, 0.1717, 0.005323, 0.1518])
me_plane_001.materials.append(mat_side_thingies)
me_plane_001.use_remesh_preserve_volume = False
me_plane_001.use_remesh_preserve_attributes = False
me_plane_001.use_mirror_vertex_groups = False
me_plane_001.update()

# ---- objects
ob_cube_012 = bpy.data.objects.new('Cube.012', me_cube_014)
ob_cube_011 = bpy.data.objects.new('Cube.011', me_cube_013)
ob_cube_010 = bpy.data.objects.new('Cube.010', me_cube_012)
ob_cube_009 = bpy.data.objects.new('Cube.009', me_cube_011)
ob_cube_008 = bpy.data.objects.new('Cube.008', me_cube_010)
ob_cube_007 = bpy.data.objects.new('Cube.007', me_cube_009)
ob_cube_006 = bpy.data.objects.new('Cube.006', me_cube_008)
ob_cube_005 = bpy.data.objects.new('Cube.005', me_cube_007)
ob_cube_004 = bpy.data.objects.new('Cube.004', me_cube_006)
ob_cube_003 = bpy.data.objects.new('Cube.003', me_cube_005)
ob_cube_002 = bpy.data.objects.new('Cube.002', me_cube_004)
ob_cube_001 = bpy.data.objects.new('Cube.001', me_cube_001)
ob_plane_009 = bpy.data.objects.new('Plane.009', me_plane_010)
ob_plane_008 = bpy.data.objects.new('Plane.008', me_plane_009)
ob_plane_007 = bpy.data.objects.new('Plane.007', me_plane_008)
ob_plane_006 = bpy.data.objects.new('Plane.006', me_plane_007)
ob_plane_005 = bpy.data.objects.new('Plane.005', me_plane_006)
ob_plane_000 = bpy.data.objects.new('Plane.000', me_plane_002)
ob_plane_001 = bpy.data.objects.new('Plane.001', me_plane_001)

# ---- transforms, parenting, visibility, modifiers, constraints
ob_cube_012.location = (0.0, 1.0, 1.0)
ob_cube_012.rotation_euler = (0.0, 3.142, 4.712)
ob_cube_012.lineart.crease_threshold = 0.0
ob_cube_011.location = (0.0, 1.0, 1.0)
ob_cube_011.rotation_euler = (0.0, 3.142, 1.571)
ob_cube_011.lineart.crease_threshold = 0.0
ob_cube_010.location = (0.0, 1.0, 1.0)
ob_cube_010.rotation_euler = (0.0, 0.0, 4.712)
ob_cube_010.lineart.crease_threshold = 0.0
ob_cube_009.location = (0.0, 1.0, 1.0)
ob_cube_009.rotation_euler = (0.0, 0.0, 1.571)
ob_cube_009.lineart.crease_threshold = 0.0
ob_cube_008.location = (0.0, 1.0, 1.0)
ob_cube_008.rotation_euler = (0.0, 0.0, 3.142)
ob_cube_008.lineart.crease_threshold = 0.0
ob_cube_007.location = (0.0, 1.0, 1.0)
ob_cube_007.rotation_euler = (-3.142, 1.571, 0.0)
ob_cube_007.lineart.crease_threshold = 0.0
ob_cube_006.location = (0.0, 1.0, 1.0)
ob_cube_006.rotation_euler = (0.0, 3.142, 3.142)
ob_cube_006.lineart.crease_threshold = 0.0
ob_cube_005.location = (0.0, 1.0, 1.0)
ob_cube_005.rotation_euler = (3.142, 4.712, 0.0)
ob_cube_005.lineart.crease_threshold = 0.0
ob_cube_004.location = (0.0, 1.0, 1.0)
ob_cube_004.rotation_euler = (0.0, 4.712, 0.0)
ob_cube_004.lineart.crease_threshold = 0.0
ob_cube_003.location = (0.0, 1.0, 1.0)
ob_cube_003.rotation_euler = (0.0, 3.142, 0.0)
ob_cube_003.lineart.crease_threshold = 0.0
ob_cube_002.location = (0.0, 1.0, 1.0)
ob_cube_002.rotation_euler = (0.0, 1.571, 0.0)
ob_cube_002.lineart.crease_threshold = 0.0
ob_cube_001.location = (0.0, 1.0, 1.0)
ob_cube_001.lineart.crease_threshold = 0.0
ob_plane_009.location = (-1.518e-08, 1.0, 0.02891)
ob_plane_009.rotation_euler = (-1.571, 1.571, 0.0)
ob_plane_009.lineart.crease_threshold = 0.0
ob_plane_008.location = (-1.778e-08, 1.0, 1.971)
ob_plane_008.rotation_euler = (1.571, -1.571, 0.0)
ob_plane_008.lineart.crease_threshold = 0.0
ob_plane_007.location = (0.002325, 1.972, 1.0)
ob_plane_007.rotation_euler = (1.571, 0.0, 7.854)
ob_plane_007.lineart.crease_threshold = 0.0
ob_plane_006.location = (0.002326, 0.02877, 1.0)
ob_plane_006.rotation_euler = (1.571, 0.0, 4.712)
ob_plane_006.lineart.crease_threshold = 0.0
ob_plane_005.location = (-0.9708, 1.0, 1.0)
ob_plane_005.rotation_euler = (1.571, 0.0, 3.142)
ob_plane_005.lineart.crease_threshold = 0.0
ob_plane_000.location = (8.196e-08, 1.0, 1.0)
ob_plane_000.rotation_euler = (1.571, -0.0, 0.0)
ob_plane_000.lineart.crease_threshold = 0.0
ob_plane_001.location = (0.9711, 1.0, 1.0)
ob_plane_001.rotation_euler = (1.571, -0.0, 0.0)
ob_plane_001.lineart.crease_threshold = 0.0

# ---- collection membership
col_collection_1.objects.link(ob_cube_012)
col_collection_1.objects.link(ob_cube_011)
col_collection_1.objects.link(ob_cube_010)
col_collection_1.objects.link(ob_cube_009)
col_collection_1.objects.link(ob_cube_008)
col_collection_1.objects.link(ob_cube_007)
col_collection_1.objects.link(ob_cube_006)
col_collection_1.objects.link(ob_cube_005)
col_collection_1.objects.link(ob_cube_004)
col_collection_1.objects.link(ob_cube_003)
col_collection_1.objects.link(ob_cube_002)
col_collection_1.objects.link(ob_cube_001)
col_collection_1.objects.link(ob_plane_009)
col_collection_1.objects.link(ob_plane_008)
col_collection_1.objects.link(ob_plane_007)
col_collection_1.objects.link(ob_plane_006)
col_collection_1.objects.link(ob_plane_005)
col_collection_1.objects.link(ob_plane_000)
col_collection_1.objects.link(ob_plane_001)

# ---- scene / render settings (as saved in the file)
scene.frame_start = 1; scene.frame_end = 250; scene.frame_set(1)
scene.render.engine = 'CYCLES'
scene.render.image_settings.color_mode = 'RGB'
scene.render.image_settings.compression = 90
scene.render.resolution_percentage = 50
scene.render.dither_intensity = 0.0
scene.render.bake_margin = 2
scene.cycles.use_denoising = False
scene.cycles.samples = 50
scene.cycles.sampling_pattern = 'TABULATED_SOBOL'
scene.cycles.light_sampling_threshold = 0.0
scene.cycles.use_adaptive_sampling = False
scene.cycles.use_light_tree = False
scene.cycles.blur_glossy = 0.0
scene.cycles.volume_bounces = 1
scene.cycles.pixel_filter_type = 'GAUSSIAN'
scene.cycles.sample_clamp_indirect = 0.0
scene.view_settings.view_transform = 'Standard'
bpy.context.view_layer.update()

# ---- added for rendering (the .blend has no active camera and no usable light): camera, sun
cam_auto = bpy.data.cameras.new('AutoCamera')
cam_auto.lens = 50.0
cam_auto.sensor_width = 36.0
cam_auto.clip_end = 1000.0
ob_auto_camera = bpy.data.objects.new('AutoCamera', cam_auto)
scene.collection.objects.link(ob_auto_camera)
ob_auto_camera.location = (3.20507, -2.84609, 3.56406)
ob_auto_camera.rotation_euler = (1.09748, -7.21219e-08, 0.694738)
scene.camera = ob_auto_camera
light_auto_sun = bpy.data.lights.new('AutoSun', 'SUN')
light_auto_sun.energy = 3.0
light_auto_sun.angle = 0.0523599
ob_auto_sun = bpy.data.objects.new('AutoSun', light_auto_sun)
scene.collection.objects.link(ob_auto_sun)
ob_auto_sun.rotation_euler = (0.872665, 0.174533, 0.523599)
bpy.context.view_layer.update()
